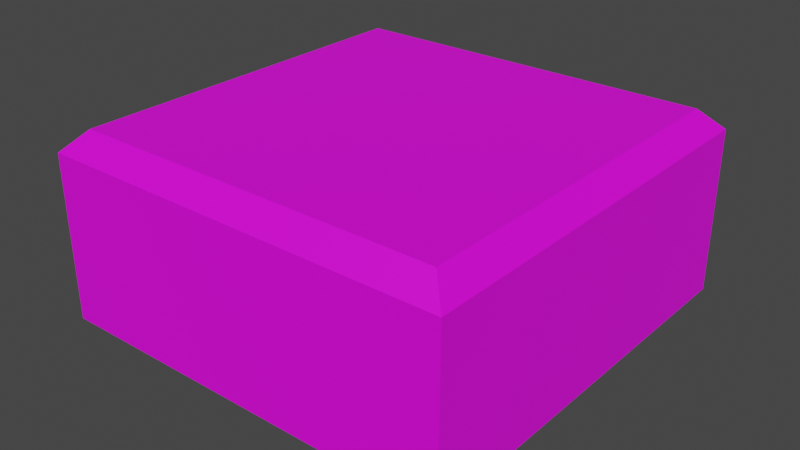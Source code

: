# Source: platform_base.blend  (saved by Blender 3.0.42; exported with 4.5.12 LTS)
import bpy
from mathutils import Matrix  # noqa: F401  (used for matrix-valued properties, if any)

bpy.ops.wm.read_factory_settings(use_empty=True)
scene = bpy.context.scene
scene.name = 'Scene'

# ---- images (referenced by path relative to the original .blend; pixels are not part of the script)
import os
ASSET_DIR = os.environ.get("B2B_ASSET_DIR", "")  # directory of the original .blend (textures are referenced by path, not embedded)
HERE = os.path.dirname(os.path.abspath(__file__))  # packed textures are extracted next to this script under _unpacked/

def load_image(name, relpath, width, height, colorspace="sRGB"):
    """Load a texture the original file referenced (path relative to the .blend, or extracted next to this script)."""
    p = next((c for c in (os.path.join(HERE, relpath), os.path.join(ASSET_DIR, relpath)) if relpath and os.path.exists(c)), "")
    if p:
        img = bpy.data.images.load(p, check_existing=True)
        img.name = name
    else:  # same state as the original file: an image datablock whose file is absent (Cycles renders it pink)
        img = bpy.data.images.new(name, width, height)
        img.source = "FILE"
        img.filepath = "//" + (relpath or name)
    img.colorspace_settings.name = colorspace
    return img
img_untitled = load_image('Untitled', 'stone.png', 1024, 1024, 'sRGB')

# ---- materials (node trees are filled in below, after node groups)
mat_material_001 = bpy.data.materials.new('Material.001')
mat_material_001.use_transparent_shadow = False

# ---- material node trees
mat_material_001.use_nodes = True; mat_material_001.node_tree.nodes.clear()
_N = mat_material_001.node_tree.nodes; _L = mat_material_001.node_tree.links
n0 = _N.new('ShaderNodeBsdfPrincipled'); n0.name = 'Principled BSDF'; n0.location = (10, 300)
n0.distribution = 'GGX'
n0.subsurface_method = 'RANDOM_WALK_SKIN'
n0.inputs[3].default_value = 1.45
n0.inputs[27].default_value = (0.0, 0.0, 0.0, 1.0)
n0.inputs[28].default_value = 1.0
n1 = _N.new('ShaderNodeOutputMaterial'); n1.name = 'Material Output'; n1.location = (300, 300)
n2 = _N.new('ShaderNodeTexImage'); n2.name = 'Image Texture'; n2.location = (-190, 260)
n2.image = img_untitled
_L.new(n0.outputs[0], n1.inputs[0])
_L.new(n2.outputs[0], n0.inputs[0])
n1.is_active_output = True

# ---- world
world_world = bpy.data.worlds.new('World'); scene.world = world_world
world_world.use_nodes = True; world_world.node_tree.nodes.clear()
_N = world_world.node_tree.nodes; _L = world_world.node_tree.links
n0 = _N.new('ShaderNodeOutputWorld'); n0.name = 'World Output'; n0.location = (300, 300)
n1 = _N.new('ShaderNodeBackground'); n1.name = 'Background'; n1.location = (10, 300)
n1.inputs[0].default_value = (0.05088, 0.05088, 0.05088, 1.0)
_L.new(n1.outputs[0], n0.inputs[0])
n0.is_active_output = True
world_world.color = (0.05088, 0.05088, 0.05088)
world_world.use_sun_shadow = False
world_world.sun_shadow_jitter_overblur = 0.0

# ---- meshes
me_cube_005 = bpy.data.meshes.new('Cube.005')
me_cube_005.from_pydata([(-0.45, -0.45, -0.0005554), (-0.5, -0.5, -0.05056), (-0.45, 0.45, -0.0005554), (-0.5, 0.5, -0.05056), (0.45, -0.45, -0.0005554), (0.5, -0.5, -0.05056), (0.45, 0.45, -0.0005554), (0.5, 0.5, -0.05056), (-0.45, -0.45, -0.5), (-0.5, -0.5, -0.45), (-0.5, 0.5, -0.45), (-0.45, 0.45, -0.5), (0.5, -0.5, -0.45), (0.45, -0.45, -0.5), (0.5, 0.5, -0.45), (0.45, 0.45, -0.5)], [], [(6, 2, 0, 4), (10, 3, 7, 14), (12, 5, 1, 9), (14, 7, 5, 12), (0, 2, 3, 1), (2, 6, 7, 3), (6, 4, 5, 7), (4, 0, 1, 5), (9, 1, 3, 10), (11, 8, 9, 10), (15, 11, 10, 14), (13, 15, 14, 12), (8, 13, 12, 9), (11, 15, 13, 8)])
_uv = me_cube_005.uv_layers.new(name='UVMap')
_uv.uv.foreach_set('vector', [0.9066, 0.8935, 0.9009, 0.08122, 0.1101, 0.08223, 0.113, 0.884, 0.4, 0.25, 0.6, 0.25, 0.6, 0.5, 0.4, 0.5, 0.4, 0.75, 0.6, 0.75, 0.6, 1.0, 0.4, 1.0, 0.4, 0.5, 0.6, 0.5, 0.6, 0.75, 0.4, 0.75, 0.625, 0.04525, 0.625, 0.2547, 0.6, 0.25, 0.6, 0.0, 0.625, 0.2547, 0.625, 0.4953, 0.6, 0.5, 0.6, 0.25, 0.625, 0.4953, 0.625, 0.7047, 0.6, 0.75, 0.6, 0.5, 0.625, 0.7047, 0.625, 0.04525, 0.625, 0.0, 0.625, 0.75, 0.4, 0.0, 0.6, 0.0, 0.6, 0.25, 0.4, 0.25, 0.1375, 0.5125, 0.1375, 0.7375, 0.125, 0.75, 0.125, 0.5, 0.3625, 0.5125, 0.1375, 0.5125, 0.125, 0.5, 0.375, 0.5, 0.3625, 0.7375, 0.3625, 0.5125, 0.4, 0.5, 0.4, 0.75, 0.1375, 0.7375, 0.3625, 0.7375, 0.375, 0.75, 0.125, 0.75, 0.1375, 0.5125, 0.3625, 0.5125, 0.3625, 0.7375, 0.1375, 0.7375])
me_cube_005.materials.append(mat_material_001)
me_cube_005.use_remesh_fix_poles = True
me_cube_005.use_remesh_preserve_attributes = False
me_cube_005.update()

# ---- objects
ob_mesh = bpy.data.objects.new('mesh', me_cube_005)

# ---- transforms, parenting, visibility, modifiers, constraints
ob_mesh.location = (0.0, 0.0, 0.0)

# ---- collection membership
scene.collection.objects.link(ob_mesh)

# ---- scene / render settings (as saved in the file)
scene.frame_start = 1; scene.frame_end = 250; scene.frame_set(1)
scene.render.engine = 'BLENDER_EEVEE_NEXT'
scene.cycles.sampling_pattern = 'TABULATED_SOBOL'
scene.cycles.use_light_tree = False
scene.view_settings.view_transform = 'Filmic'
bpy.context.view_layer.update()

# ---- added for rendering (the .blend has no active camera and no usable light): camera, sun
cam_auto = bpy.data.cameras.new('AutoCamera')
cam_auto.lens = 50.0
cam_auto.sensor_width = 36.0
cam_auto.clip_end = 1000.0
ob_auto_camera = bpy.data.objects.new('AutoCamera', cam_auto)
scene.collection.objects.link(ob_auto_camera)
ob_auto_camera.location = (1.38767, -1.6652, 0.859855)
ob_auto_camera.rotation_euler = (1.09748, -7.21219e-08, 0.694738)
scene.camera = ob_auto_camera
light_auto_sun = bpy.data.lights.new('AutoSun', 'SUN')
light_auto_sun.energy = 3.0
light_auto_sun.angle = 0.0523599
ob_auto_sun = bpy.data.objects.new('AutoSun', light_auto_sun)
scene.collection.objects.link(ob_auto_sun)
ob_auto_sun.rotation_euler = (0.872665, 0.174533, 0.523599)
bpy.context.view_layer.update()
